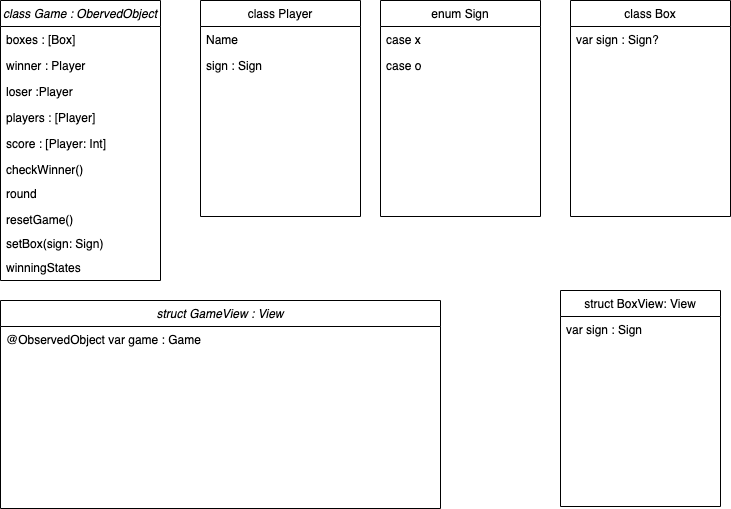

The diagram above was exported from draw.io. Its source (the exported page's mxGraphModel, read from the mxfile embedded in the PNG):
<mxGraphModel dx="989" dy="880" grid="1" gridSize="10" guides="1" tooltips="1" connect="1" arrows="1" fold="1" page="1" pageScale="1" pageWidth="827" pageHeight="1169" math="0" shadow="0">
  <root>
    <mxCell id="WIyWlLk6GJQsqaUBKTNV-0" />
    <mxCell id="WIyWlLk6GJQsqaUBKTNV-1" parent="WIyWlLk6GJQsqaUBKTNV-0" />
    <mxCell id="zkfFHV4jXpPFQw0GAbJ--0" value="class Game : ObervedObject" style="swimlane;fontStyle=2;align=center;verticalAlign=top;childLayout=stackLayout;horizontal=1;startSize=26;horizontalStack=0;resizeParent=1;resizeLast=0;collapsible=1;marginBottom=0;rounded=0;shadow=0;strokeWidth=1;" parent="WIyWlLk6GJQsqaUBKTNV-1" vertex="1">
      <mxGeometry x="40" y="30" width="160" height="280" as="geometry">
        <mxRectangle x="230" y="140" width="160" height="26" as="alternateBounds" />
      </mxGeometry>
    </mxCell>
    <mxCell id="zkfFHV4jXpPFQw0GAbJ--1" value="boxes : [Box]" style="text;align=left;verticalAlign=top;spacingLeft=4;spacingRight=4;overflow=hidden;rotatable=0;points=[[0,0.5],[1,0.5]];portConstraint=eastwest;" parent="zkfFHV4jXpPFQw0GAbJ--0" vertex="1">
      <mxGeometry y="26" width="160" height="26" as="geometry" />
    </mxCell>
    <mxCell id="O6y3hJH-hzAsXTllwn-X-1" value="winner : Player" style="text;align=left;verticalAlign=top;spacingLeft=4;spacingRight=4;overflow=hidden;rotatable=0;points=[[0,0.5],[1,0.5]];portConstraint=eastwest;" vertex="1" parent="zkfFHV4jXpPFQw0GAbJ--0">
      <mxGeometry y="52" width="160" height="26" as="geometry" />
    </mxCell>
    <mxCell id="O6y3hJH-hzAsXTllwn-X-2" value="loser :Player" style="text;align=left;verticalAlign=top;spacingLeft=4;spacingRight=4;overflow=hidden;rotatable=0;points=[[0,0.5],[1,0.5]];portConstraint=eastwest;" vertex="1" parent="zkfFHV4jXpPFQw0GAbJ--0">
      <mxGeometry y="78" width="160" height="26" as="geometry" />
    </mxCell>
    <mxCell id="O6y3hJH-hzAsXTllwn-X-3" value="players : [Player]" style="text;align=left;verticalAlign=top;spacingLeft=4;spacingRight=4;overflow=hidden;rotatable=0;points=[[0,0.5],[1,0.5]];portConstraint=eastwest;" vertex="1" parent="zkfFHV4jXpPFQw0GAbJ--0">
      <mxGeometry y="104" width="160" height="26" as="geometry" />
    </mxCell>
    <mxCell id="O6y3hJH-hzAsXTllwn-X-4" value="score : [Player: Int]" style="text;align=left;verticalAlign=top;spacingLeft=4;spacingRight=4;overflow=hidden;rotatable=0;points=[[0,0.5],[1,0.5]];portConstraint=eastwest;" vertex="1" parent="zkfFHV4jXpPFQw0GAbJ--0">
      <mxGeometry y="130" width="160" height="26" as="geometry" />
    </mxCell>
    <mxCell id="O6y3hJH-hzAsXTllwn-X-5" value="checkWinner()&#10;" style="text;align=left;verticalAlign=top;spacingLeft=4;spacingRight=4;overflow=hidden;rotatable=0;points=[[0,0.5],[1,0.5]];portConstraint=eastwest;" vertex="1" parent="zkfFHV4jXpPFQw0GAbJ--0">
      <mxGeometry y="156" width="160" height="24" as="geometry" />
    </mxCell>
    <mxCell id="O6y3hJH-hzAsXTllwn-X-7" value="round" style="text;align=left;verticalAlign=top;spacingLeft=4;spacingRight=4;overflow=hidden;rotatable=0;points=[[0,0.5],[1,0.5]];portConstraint=eastwest;" vertex="1" parent="zkfFHV4jXpPFQw0GAbJ--0">
      <mxGeometry y="180" width="160" height="26" as="geometry" />
    </mxCell>
    <mxCell id="O6y3hJH-hzAsXTllwn-X-21" value="resetGame()" style="text;align=left;verticalAlign=top;spacingLeft=4;spacingRight=4;overflow=hidden;rotatable=0;points=[[0,0.5],[1,0.5]];portConstraint=eastwest;" vertex="1" parent="zkfFHV4jXpPFQw0GAbJ--0">
      <mxGeometry y="206" width="160" height="24" as="geometry" />
    </mxCell>
    <mxCell id="O6y3hJH-hzAsXTllwn-X-22" value="setBox(sign: Sign)" style="text;align=left;verticalAlign=top;spacingLeft=4;spacingRight=4;overflow=hidden;rotatable=0;points=[[0,0.5],[1,0.5]];portConstraint=eastwest;" vertex="1" parent="zkfFHV4jXpPFQw0GAbJ--0">
      <mxGeometry y="230" width="160" height="24" as="geometry" />
    </mxCell>
    <mxCell id="O6y3hJH-hzAsXTllwn-X-30" value="winningStates" style="text;align=left;verticalAlign=top;spacingLeft=4;spacingRight=4;overflow=hidden;rotatable=0;points=[[0,0.5],[1,0.5]];portConstraint=eastwest;" vertex="1" parent="zkfFHV4jXpPFQw0GAbJ--0">
      <mxGeometry y="254" width="160" height="24" as="geometry" />
    </mxCell>
    <mxCell id="zkfFHV4jXpPFQw0GAbJ--17" value="class Player" style="swimlane;fontStyle=0;align=center;verticalAlign=top;childLayout=stackLayout;horizontal=1;startSize=26;horizontalStack=0;resizeParent=1;resizeLast=0;collapsible=1;marginBottom=0;rounded=0;shadow=0;strokeWidth=1;" parent="WIyWlLk6GJQsqaUBKTNV-1" vertex="1">
      <mxGeometry x="240" y="30" width="160" height="216" as="geometry">
        <mxRectangle x="550" y="140" width="160" height="26" as="alternateBounds" />
      </mxGeometry>
    </mxCell>
    <mxCell id="zkfFHV4jXpPFQw0GAbJ--22" value="Name&#10;" style="text;align=left;verticalAlign=top;spacingLeft=4;spacingRight=4;overflow=hidden;rotatable=0;points=[[0,0.5],[1,0.5]];portConstraint=eastwest;rounded=0;shadow=0;html=0;" parent="zkfFHV4jXpPFQw0GAbJ--17" vertex="1">
      <mxGeometry y="26" width="160" height="26" as="geometry" />
    </mxCell>
    <mxCell id="O6y3hJH-hzAsXTllwn-X-8" value="sign : Sign" style="text;align=left;verticalAlign=top;spacingLeft=4;spacingRight=4;overflow=hidden;rotatable=0;points=[[0,0.5],[1,0.5]];portConstraint=eastwest;rounded=0;shadow=0;html=0;" vertex="1" parent="zkfFHV4jXpPFQw0GAbJ--17">
      <mxGeometry y="52" width="160" height="26" as="geometry" />
    </mxCell>
    <mxCell id="O6y3hJH-hzAsXTllwn-X-10" value="enum Sign" style="swimlane;fontStyle=0;align=center;verticalAlign=top;childLayout=stackLayout;horizontal=1;startSize=26;horizontalStack=0;resizeParent=1;resizeLast=0;collapsible=1;marginBottom=0;rounded=0;shadow=0;strokeWidth=1;" vertex="1" parent="WIyWlLk6GJQsqaUBKTNV-1">
      <mxGeometry x="420" y="30" width="160" height="216" as="geometry">
        <mxRectangle x="550" y="140" width="160" height="26" as="alternateBounds" />
      </mxGeometry>
    </mxCell>
    <mxCell id="O6y3hJH-hzAsXTllwn-X-11" value="case x" style="text;align=left;verticalAlign=top;spacingLeft=4;spacingRight=4;overflow=hidden;rotatable=0;points=[[0,0.5],[1,0.5]];portConstraint=eastwest;rounded=0;shadow=0;html=0;" vertex="1" parent="O6y3hJH-hzAsXTllwn-X-10">
      <mxGeometry y="26" width="160" height="26" as="geometry" />
    </mxCell>
    <mxCell id="O6y3hJH-hzAsXTllwn-X-12" value="case o" style="text;align=left;verticalAlign=top;spacingLeft=4;spacingRight=4;overflow=hidden;rotatable=0;points=[[0,0.5],[1,0.5]];portConstraint=eastwest;rounded=0;shadow=0;html=0;" vertex="1" parent="O6y3hJH-hzAsXTllwn-X-10">
      <mxGeometry y="52" width="160" height="26" as="geometry" />
    </mxCell>
    <mxCell id="O6y3hJH-hzAsXTllwn-X-13" value="struct GameView : View" style="swimlane;fontStyle=2;align=center;verticalAlign=top;childLayout=stackLayout;horizontal=1;startSize=26;horizontalStack=0;resizeParent=1;resizeLast=0;collapsible=1;marginBottom=0;rounded=0;shadow=0;strokeWidth=1;" vertex="1" parent="WIyWlLk6GJQsqaUBKTNV-1">
      <mxGeometry x="40" y="330" width="440" height="208" as="geometry">
        <mxRectangle x="230" y="140" width="160" height="26" as="alternateBounds" />
      </mxGeometry>
    </mxCell>
    <mxCell id="O6y3hJH-hzAsXTllwn-X-20" value="@ObservedObject var game : Game" style="text;align=left;verticalAlign=top;spacingLeft=4;spacingRight=4;overflow=hidden;rotatable=0;points=[[0,0.5],[1,0.5]];portConstraint=eastwest;" vertex="1" parent="O6y3hJH-hzAsXTllwn-X-13">
      <mxGeometry y="26" width="440" height="26" as="geometry" />
    </mxCell>
    <mxCell id="O6y3hJH-hzAsXTllwn-X-23" value="class Box" style="swimlane;fontStyle=0;align=center;verticalAlign=top;childLayout=stackLayout;horizontal=1;startSize=26;horizontalStack=0;resizeParent=1;resizeLast=0;collapsible=1;marginBottom=0;rounded=0;shadow=0;strokeWidth=1;" vertex="1" parent="WIyWlLk6GJQsqaUBKTNV-1">
      <mxGeometry x="610" y="30" width="160" height="216" as="geometry">
        <mxRectangle x="550" y="140" width="160" height="26" as="alternateBounds" />
      </mxGeometry>
    </mxCell>
    <mxCell id="O6y3hJH-hzAsXTllwn-X-24" value="var sign : Sign?" style="text;align=left;verticalAlign=top;spacingLeft=4;spacingRight=4;overflow=hidden;rotatable=0;points=[[0,0.5],[1,0.5]];portConstraint=eastwest;rounded=0;shadow=0;html=0;" vertex="1" parent="O6y3hJH-hzAsXTllwn-X-23">
      <mxGeometry y="26" width="160" height="26" as="geometry" />
    </mxCell>
    <mxCell id="O6y3hJH-hzAsXTllwn-X-26" value="struct BoxView: View" style="swimlane;fontStyle=0;align=center;verticalAlign=top;childLayout=stackLayout;horizontal=1;startSize=26;horizontalStack=0;resizeParent=1;resizeLast=0;collapsible=1;marginBottom=0;rounded=0;shadow=0;strokeWidth=1;" vertex="1" parent="WIyWlLk6GJQsqaUBKTNV-1">
      <mxGeometry x="600" y="320" width="160" height="216" as="geometry">
        <mxRectangle x="550" y="140" width="160" height="26" as="alternateBounds" />
      </mxGeometry>
    </mxCell>
    <mxCell id="O6y3hJH-hzAsXTllwn-X-27" value="var sign : Sign" style="text;align=left;verticalAlign=top;spacingLeft=4;spacingRight=4;overflow=hidden;rotatable=0;points=[[0,0.5],[1,0.5]];portConstraint=eastwest;rounded=0;shadow=0;html=0;" vertex="1" parent="O6y3hJH-hzAsXTllwn-X-26">
      <mxGeometry y="26" width="160" height="26" as="geometry" />
    </mxCell>
  </root>
</mxGraphModel>